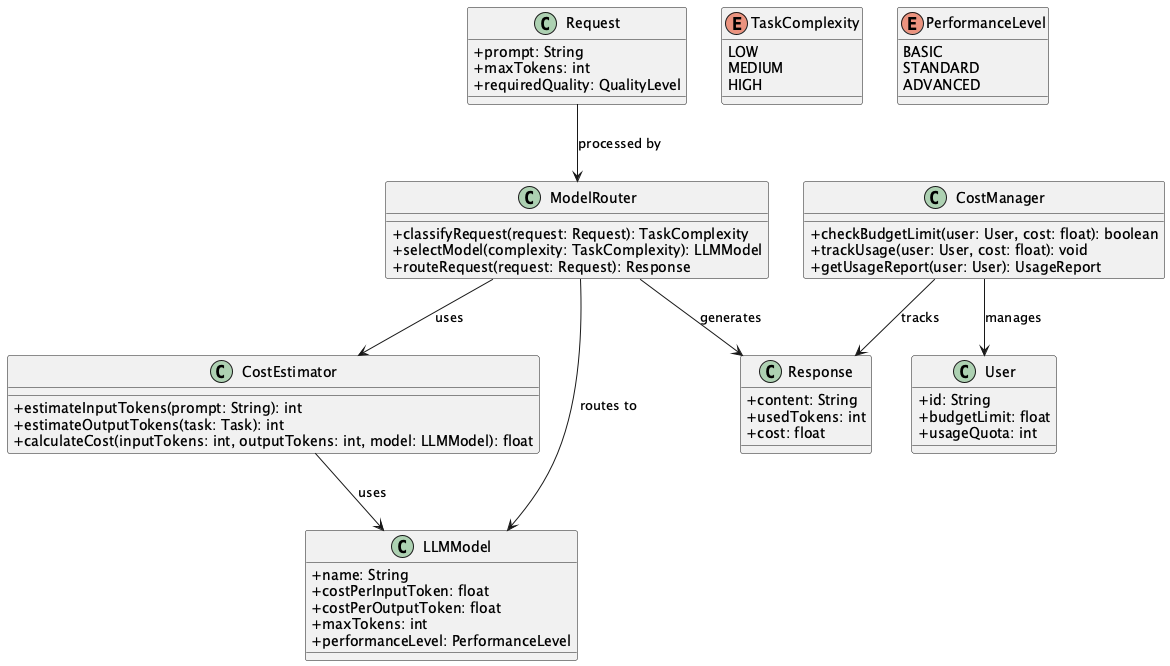

The diagram above was rendered by PlantUML. Its source (embedded in the PNG):
@startuml cost_managed_class

skinparam classAttributeIconSize 0

class CostEstimator {
  + estimateInputTokens(prompt: String): int
  + estimateOutputTokens(task: Task): int
  + calculateCost(inputTokens: int, outputTokens: int, model: LLMModel): float
}

class ModelRouter {
  + classifyRequest(request: Request): TaskComplexity
  + selectModel(complexity: TaskComplexity): LLMModel
  + routeRequest(request: Request): Response
}

class LLMModel {
  + name: String
  + costPerInputToken: float
  + costPerOutputToken: float
  + maxTokens: int
  + performanceLevel: PerformanceLevel
}

enum TaskComplexity {
  LOW
  MEDIUM
  HIGH
}

enum PerformanceLevel {
  BASIC
  STANDARD
  ADVANCED
}

class Request {
  + prompt: String
  + maxTokens: int
  + requiredQuality: QualityLevel
}

class Response {
  + content: String
  + usedTokens: int
  + cost: float
}

class CostManager {
  + checkBudgetLimit(user: User, cost: float): boolean
  + trackUsage(user: User, cost: float): void
  + getUsageReport(user: User): UsageReport
}

class User {
  + id: String
  + budgetLimit: float
  + usageQuota: int
}

CostEstimator --> LLMModel : uses
ModelRouter --> LLMModel : routes to
ModelRouter --> CostEstimator : uses
Request --> ModelRouter : processed by
ModelRouter --> Response : generates
CostManager --> User : manages
CostManager --> Response : tracks

@enduml